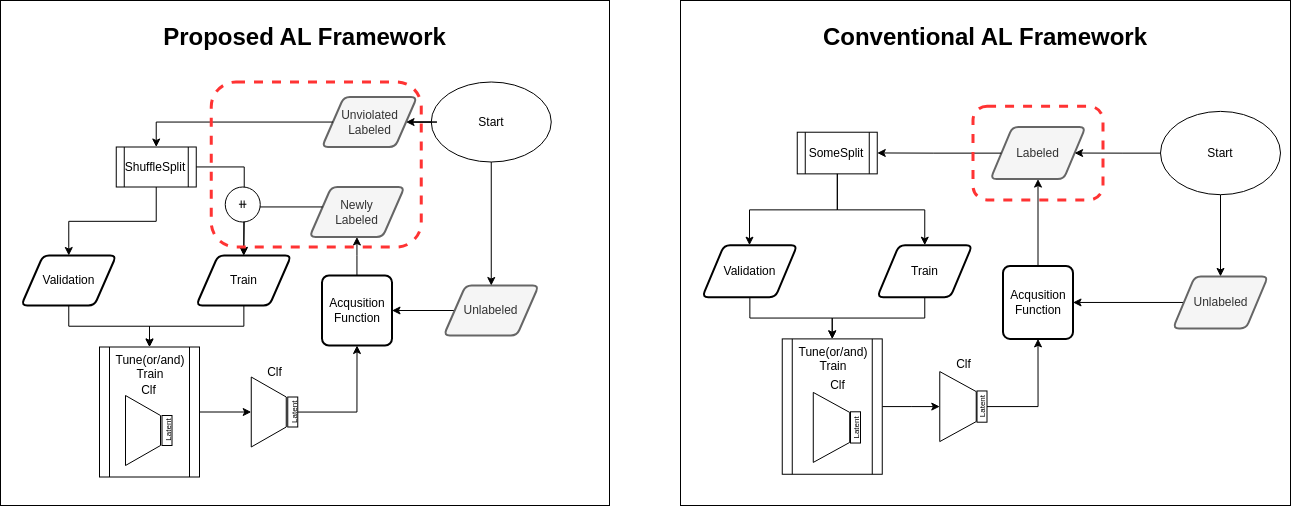

The diagram above was exported from draw.io. Its source (the exported page's mxGraphModel, read from the mxfile embedded in the PNG):
<mxGraphModel dx="2473" dy="1409" grid="1" gridSize="10" guides="1" tooltips="1" connect="1" arrows="1" fold="1" page="1" pageScale="1" pageWidth="1600" pageHeight="900" math="0" shadow="0">
  <root>
    <mxCell id="0" />
    <mxCell id="1" parent="0" />
    <mxCell id="SCRzYBZZ9FKD1o14Wbth-121" value="" style="group" parent="1" connectable="0" vertex="1">
      <mxGeometry x="840" y="210" width="610" height="505" as="geometry" />
    </mxCell>
    <mxCell id="SCRzYBZZ9FKD1o14Wbth-69" value="&lt;h1&gt;Conventional AL Framework&lt;/h1&gt;" style="rounded=0;whiteSpace=wrap;html=1;verticalAlign=top;align=center;" parent="SCRzYBZZ9FKD1o14Wbth-121" vertex="1">
      <mxGeometry width="610" height="505.00000000000006" as="geometry" />
    </mxCell>
    <mxCell id="SCRzYBZZ9FKD1o14Wbth-70" value="Labeled" style="shape=parallelogram;html=1;strokeWidth=2;perimeter=parallelogramPerimeter;whiteSpace=wrap;rounded=1;arcSize=12;size=0.23;fillColor=#f5f5f5;fontColor=#333333;strokeColor=#666666;" parent="SCRzYBZZ9FKD1o14Wbth-121" vertex="1">
      <mxGeometry x="310" y="126.51030927835052" width="95" height="52.0618556701031" as="geometry" />
    </mxCell>
    <mxCell id="SCRzYBZZ9FKD1o14Wbth-71" value="Acqusition&lt;br&gt;Function" style="rounded=1;whiteSpace=wrap;html=1;absoluteArcSize=1;arcSize=14;strokeWidth=2;" parent="SCRzYBZZ9FKD1o14Wbth-121" vertex="1">
      <mxGeometry x="322.5" y="265.5154639175258" width="70" height="72.88659793814433" as="geometry" />
    </mxCell>
    <mxCell id="SCRzYBZZ9FKD1o14Wbth-73" style="edgeStyle=orthogonalEdgeStyle;rounded=0;orthogonalLoop=1;jettySize=auto;html=1;" parent="SCRzYBZZ9FKD1o14Wbth-121" source="SCRzYBZZ9FKD1o14Wbth-71" target="SCRzYBZZ9FKD1o14Wbth-70" edge="1">
      <mxGeometry relative="1" as="geometry">
        <mxPoint x="357.5" y="225.4278350515464" as="targetPoint" />
      </mxGeometry>
    </mxCell>
    <mxCell id="SCRzYBZZ9FKD1o14Wbth-74" style="edgeStyle=orthogonalEdgeStyle;rounded=0;orthogonalLoop=1;jettySize=auto;html=1;" parent="SCRzYBZZ9FKD1o14Wbth-121" source="SCRzYBZZ9FKD1o14Wbth-75" target="SCRzYBZZ9FKD1o14Wbth-71" edge="1">
      <mxGeometry relative="1" as="geometry" />
    </mxCell>
    <mxCell id="SCRzYBZZ9FKD1o14Wbth-75" value="Unlabeled" style="shape=parallelogram;html=1;strokeWidth=2;perimeter=parallelogramPerimeter;whiteSpace=wrap;rounded=1;arcSize=12;size=0.23;fillColor=#f5f5f5;fontColor=#333333;strokeColor=#666666;" parent="SCRzYBZZ9FKD1o14Wbth-121" vertex="1">
      <mxGeometry x="492.5" y="275.9278350515464" width="95" height="52.0618556701031" as="geometry" />
    </mxCell>
    <mxCell id="SCRzYBZZ9FKD1o14Wbth-76" value="SomeSplit" style="shape=process;whiteSpace=wrap;html=1;backgroundOutline=1;" parent="SCRzYBZZ9FKD1o14Wbth-121" vertex="1">
      <mxGeometry x="116.75" y="131.71649484536084" width="80" height="41.649484536082475" as="geometry" />
    </mxCell>
    <mxCell id="SCRzYBZZ9FKD1o14Wbth-77" style="edgeStyle=orthogonalEdgeStyle;rounded=0;orthogonalLoop=1;jettySize=auto;html=1;" parent="SCRzYBZZ9FKD1o14Wbth-121" source="SCRzYBZZ9FKD1o14Wbth-70" target="SCRzYBZZ9FKD1o14Wbth-76" edge="1">
      <mxGeometry relative="1" as="geometry" />
    </mxCell>
    <mxCell id="SCRzYBZZ9FKD1o14Wbth-78" value="Train" style="shape=parallelogram;html=1;strokeWidth=2;perimeter=parallelogramPerimeter;whiteSpace=wrap;rounded=1;arcSize=12;size=0.23;" parent="SCRzYBZZ9FKD1o14Wbth-121" vertex="1">
      <mxGeometry x="196.75" y="244.69072164948454" width="95" height="52.0618556701031" as="geometry" />
    </mxCell>
    <mxCell id="SCRzYBZZ9FKD1o14Wbth-80" style="edgeStyle=orthogonalEdgeStyle;rounded=0;orthogonalLoop=1;jettySize=auto;html=1;entryX=0.5;entryY=0;entryDx=0;entryDy=0;" parent="SCRzYBZZ9FKD1o14Wbth-121" source="SCRzYBZZ9FKD1o14Wbth-76" target="SCRzYBZZ9FKD1o14Wbth-78" edge="1">
      <mxGeometry relative="1" as="geometry">
        <Array as="points">
          <mxPoint x="157" y="209.28865979381445" />
          <mxPoint x="244" y="209.28865979381445" />
        </Array>
      </mxGeometry>
    </mxCell>
    <mxCell id="SCRzYBZZ9FKD1o14Wbth-96" style="edgeStyle=orthogonalEdgeStyle;rounded=0;orthogonalLoop=1;jettySize=auto;html=1;" parent="SCRzYBZZ9FKD1o14Wbth-121" source="SCRzYBZZ9FKD1o14Wbth-78" target="SCRzYBZZ9FKD1o14Wbth-90" edge="1">
      <mxGeometry relative="1" as="geometry" />
    </mxCell>
    <mxCell id="SCRzYBZZ9FKD1o14Wbth-81" value="Validation" style="shape=parallelogram;html=1;strokeWidth=2;perimeter=parallelogramPerimeter;whiteSpace=wrap;rounded=1;arcSize=12;size=0.23;" parent="SCRzYBZZ9FKD1o14Wbth-121" vertex="1">
      <mxGeometry x="21.75" y="244.69072164948454" width="95" height="52.0618556701031" as="geometry" />
    </mxCell>
    <mxCell id="SCRzYBZZ9FKD1o14Wbth-82" style="edgeStyle=orthogonalEdgeStyle;rounded=0;orthogonalLoop=1;jettySize=auto;html=1;" parent="SCRzYBZZ9FKD1o14Wbth-121" source="SCRzYBZZ9FKD1o14Wbth-76" target="SCRzYBZZ9FKD1o14Wbth-81" edge="1">
      <mxGeometry relative="1" as="geometry">
        <Array as="points">
          <mxPoint x="157" y="209.28865979381445" />
          <mxPoint x="69" y="209.28865979381445" />
        </Array>
      </mxGeometry>
    </mxCell>
    <mxCell id="SCRzYBZZ9FKD1o14Wbth-84" value="" style="group" parent="SCRzYBZZ9FKD1o14Wbth-121" connectable="0" vertex="1">
      <mxGeometry x="260" y="348.8144329896908" width="46.5" height="93.71134020618557" as="geometry" />
    </mxCell>
    <mxCell id="SCRzYBZZ9FKD1o14Wbth-85" value="Clf" style="text;html=1;align=center;verticalAlign=middle;resizable=0;points=[];autosize=1;strokeColor=none;fillColor=none;" parent="SCRzYBZZ9FKD1o14Wbth-84" vertex="1">
      <mxGeometry x="3.25" width="40" height="30" as="geometry" />
    </mxCell>
    <mxCell id="SCRzYBZZ9FKD1o14Wbth-86" value="" style="group" parent="SCRzYBZZ9FKD1o14Wbth-84" connectable="0" vertex="1">
      <mxGeometry y="20.824742268041238" width="46.5" height="72.88659793814433" as="geometry" />
    </mxCell>
    <mxCell id="SCRzYBZZ9FKD1o14Wbth-87" value="" style="shape=trapezoid;perimeter=trapezoidPerimeter;whiteSpace=wrap;html=1;fixedSize=1;rotation=90;fontStyle=4" parent="SCRzYBZZ9FKD1o14Wbth-86" vertex="1">
      <mxGeometry x="-17.5" y="18.221649484536083" width="70" height="36.44329896907217" as="geometry" />
    </mxCell>
    <mxCell id="SCRzYBZZ9FKD1o14Wbth-88" value="&lt;font style=&quot;font-size: 8px;&quot;&gt;Latent&lt;/font&gt;" style="rounded=0;whiteSpace=wrap;html=1;horizontal=0;align=center;verticalAlign=middle;" parent="SCRzYBZZ9FKD1o14Wbth-86" vertex="1">
      <mxGeometry x="36.5" y="20.824742268041238" width="10" height="31.23711340206186" as="geometry" />
    </mxCell>
    <mxCell id="SCRzYBZZ9FKD1o14Wbth-97" style="edgeStyle=orthogonalEdgeStyle;rounded=0;orthogonalLoop=1;jettySize=auto;html=1;" parent="SCRzYBZZ9FKD1o14Wbth-121" source="SCRzYBZZ9FKD1o14Wbth-81" target="SCRzYBZZ9FKD1o14Wbth-90" edge="1">
      <mxGeometry relative="1" as="geometry" />
    </mxCell>
    <mxCell id="SCRzYBZZ9FKD1o14Wbth-98" style="edgeStyle=orthogonalEdgeStyle;rounded=0;orthogonalLoop=1;jettySize=auto;html=1;" parent="SCRzYBZZ9FKD1o14Wbth-121" source="SCRzYBZZ9FKD1o14Wbth-90" target="SCRzYBZZ9FKD1o14Wbth-87" edge="1">
      <mxGeometry relative="1" as="geometry" />
    </mxCell>
    <mxCell id="SCRzYBZZ9FKD1o14Wbth-99" style="edgeStyle=orthogonalEdgeStyle;rounded=0;orthogonalLoop=1;jettySize=auto;html=1;entryX=0.5;entryY=1;entryDx=0;entryDy=0;" parent="SCRzYBZZ9FKD1o14Wbth-121" source="SCRzYBZZ9FKD1o14Wbth-88" target="SCRzYBZZ9FKD1o14Wbth-71" edge="1">
      <mxGeometry relative="1" as="geometry" />
    </mxCell>
    <mxCell id="SCRzYBZZ9FKD1o14Wbth-90" value="Tune(or/and)&lt;br&gt;Train" style="shape=process;whiteSpace=wrap;html=1;backgroundOutline=1;verticalAlign=top;" parent="SCRzYBZZ9FKD1o14Wbth-121" vertex="1">
      <mxGeometry x="101.75" y="338.4020618556701" width="100" height="135.36082474226805" as="geometry" />
    </mxCell>
    <mxCell id="SCRzYBZZ9FKD1o14Wbth-89" value="" style="group" parent="SCRzYBZZ9FKD1o14Wbth-121" connectable="0" vertex="1">
      <mxGeometry x="118.5" y="338.4020618556701" width="93.25" height="135.36082474226805" as="geometry" />
    </mxCell>
    <mxCell id="SCRzYBZZ9FKD1o14Wbth-91" value="" style="group" parent="SCRzYBZZ9FKD1o14Wbth-89" connectable="0" vertex="1">
      <mxGeometry x="15" y="31.23711340206186" width="78.25" height="104.1237113402062" as="geometry" />
    </mxCell>
    <mxCell id="SCRzYBZZ9FKD1o14Wbth-92" value="Clf" style="text;html=1;align=center;verticalAlign=middle;resizable=0;points=[];autosize=1;strokeColor=none;fillColor=none;" parent="SCRzYBZZ9FKD1o14Wbth-91" vertex="1">
      <mxGeometry x="3.25" width="40" height="30" as="geometry" />
    </mxCell>
    <mxCell id="SCRzYBZZ9FKD1o14Wbth-93" value="" style="group" parent="SCRzYBZZ9FKD1o14Wbth-91" connectable="0" vertex="1">
      <mxGeometry y="20.824742268041238" width="78.25" height="83.29896907216495" as="geometry" />
    </mxCell>
    <mxCell id="SCRzYBZZ9FKD1o14Wbth-94" value="" style="shape=trapezoid;perimeter=trapezoidPerimeter;whiteSpace=wrap;html=1;fixedSize=1;rotation=90;fontStyle=4" parent="SCRzYBZZ9FKD1o14Wbth-93" vertex="1">
      <mxGeometry x="-17.5" y="18.221649484536083" width="70" height="36.44329896907217" as="geometry" />
    </mxCell>
    <mxCell id="SCRzYBZZ9FKD1o14Wbth-95" value="&lt;font style=&quot;font-size: 8px;&quot;&gt;Latent&lt;/font&gt;" style="rounded=0;whiteSpace=wrap;html=1;horizontal=0;align=center;verticalAlign=middle;" parent="SCRzYBZZ9FKD1o14Wbth-93" vertex="1">
      <mxGeometry x="36.5" y="20.824742268041238" width="10" height="31.23711340206186" as="geometry" />
    </mxCell>
    <mxCell id="SCRzYBZZ9FKD1o14Wbth-107" style="edgeStyle=orthogonalEdgeStyle;rounded=0;orthogonalLoop=1;jettySize=auto;html=1;" parent="SCRzYBZZ9FKD1o14Wbth-121" source="SCRzYBZZ9FKD1o14Wbth-106" target="SCRzYBZZ9FKD1o14Wbth-75" edge="1">
      <mxGeometry relative="1" as="geometry" />
    </mxCell>
    <mxCell id="SCRzYBZZ9FKD1o14Wbth-108" style="edgeStyle=orthogonalEdgeStyle;rounded=0;orthogonalLoop=1;jettySize=auto;html=1;entryX=1;entryY=0.5;entryDx=0;entryDy=0;" parent="SCRzYBZZ9FKD1o14Wbth-121" source="SCRzYBZZ9FKD1o14Wbth-106" target="SCRzYBZZ9FKD1o14Wbth-70" edge="1">
      <mxGeometry relative="1" as="geometry">
        <mxPoint x="422.5" y="152.54123711340208" as="targetPoint" />
      </mxGeometry>
    </mxCell>
    <mxCell id="SCRzYBZZ9FKD1o14Wbth-106" value="Start" style="ellipse;whiteSpace=wrap;html=1;" parent="SCRzYBZZ9FKD1o14Wbth-121" vertex="1">
      <mxGeometry x="480" y="110.8917525773196" width="120" height="83.29896907216495" as="geometry" />
    </mxCell>
    <mxCell id="SCRzYBZZ9FKD1o14Wbth-109" value="" style="rounded=1;whiteSpace=wrap;html=1;dashed=1;strokeWidth=3;strokeColor=#FF3333;fillColor=none;" parent="SCRzYBZZ9FKD1o14Wbth-121" vertex="1">
      <mxGeometry x="292.5" y="105.68556701030928" width="130" height="93.71134020618557" as="geometry" />
    </mxCell>
    <mxCell id="WMvT0dWieGEjRC7-HjSZ-35" value="&lt;h1&gt;Proposed AL Framework&lt;/h1&gt;" style="rounded=0;whiteSpace=wrap;html=1;verticalAlign=top;align=center;" parent="1" vertex="1">
      <mxGeometry x="160" y="210" width="609" height="505" as="geometry" />
    </mxCell>
    <mxCell id="SCRzYBZZ9FKD1o14Wbth-47" value="Tune(or/and)&lt;br&gt;Train" style="shape=process;whiteSpace=wrap;html=1;backgroundOutline=1;verticalAlign=top;" parent="1" vertex="1">
      <mxGeometry x="259" y="556.5" width="100" height="130" as="geometry" />
    </mxCell>
    <mxCell id="WMvT0dWieGEjRC7-HjSZ-3" value="Unviolated&lt;br&gt;Labeled" style="shape=parallelogram;html=1;strokeWidth=2;perimeter=parallelogramPerimeter;whiteSpace=wrap;rounded=1;arcSize=12;size=0.23;fillColor=#f5f5f5;fontColor=#333333;strokeColor=#666666;" parent="1" vertex="1">
      <mxGeometry x="481.5" y="306.5" width="95" height="50" as="geometry" />
    </mxCell>
    <mxCell id="WMvT0dWieGEjRC7-HjSZ-14" value="Acqusition&lt;br&gt;Function" style="rounded=1;whiteSpace=wrap;html=1;absoluteArcSize=1;arcSize=14;strokeWidth=2;" parent="1" vertex="1">
      <mxGeometry x="481.5" y="485" width="70" height="70" as="geometry" />
    </mxCell>
    <mxCell id="SCRzYBZZ9FKD1o14Wbth-33" value="Newly&lt;br&gt;Labeled" style="shape=parallelogram;html=1;strokeWidth=2;perimeter=parallelogramPerimeter;whiteSpace=wrap;rounded=1;arcSize=12;size=0.23;fillColor=#f5f5f5;fontColor=#333333;strokeColor=#666666;" parent="1" vertex="1">
      <mxGeometry x="469" y="396.5" width="95" height="50" as="geometry" />
    </mxCell>
    <mxCell id="SCRzYBZZ9FKD1o14Wbth-36" style="edgeStyle=orthogonalEdgeStyle;rounded=0;orthogonalLoop=1;jettySize=auto;html=1;" parent="1" source="WMvT0dWieGEjRC7-HjSZ-14" target="SCRzYBZZ9FKD1o14Wbth-33" edge="1">
      <mxGeometry relative="1" as="geometry" />
    </mxCell>
    <mxCell id="SCRzYBZZ9FKD1o14Wbth-35" style="edgeStyle=orthogonalEdgeStyle;rounded=0;orthogonalLoop=1;jettySize=auto;html=1;" parent="1" source="SCRzYBZZ9FKD1o14Wbth-34" target="WMvT0dWieGEjRC7-HjSZ-14" edge="1">
      <mxGeometry relative="1" as="geometry" />
    </mxCell>
    <mxCell id="SCRzYBZZ9FKD1o14Wbth-34" value="Unlabeled" style="shape=parallelogram;html=1;strokeWidth=2;perimeter=parallelogramPerimeter;whiteSpace=wrap;rounded=1;arcSize=12;size=0.23;fillColor=#f5f5f5;fontColor=#333333;strokeColor=#666666;" parent="1" vertex="1">
      <mxGeometry x="603.25" y="495" width="95" height="50" as="geometry" />
    </mxCell>
    <mxCell id="SCRzYBZZ9FKD1o14Wbth-39" value="ShuffleSplit" style="shape=process;whiteSpace=wrap;html=1;backgroundOutline=1;" parent="1" vertex="1">
      <mxGeometry x="275.75" y="356.5" width="80" height="40" as="geometry" />
    </mxCell>
    <mxCell id="SCRzYBZZ9FKD1o14Wbth-40" style="edgeStyle=orthogonalEdgeStyle;rounded=0;orthogonalLoop=1;jettySize=auto;html=1;" parent="1" source="WMvT0dWieGEjRC7-HjSZ-3" target="SCRzYBZZ9FKD1o14Wbth-39" edge="1">
      <mxGeometry relative="1" as="geometry">
        <Array as="points">
          <mxPoint x="315.75" y="331.5" />
        </Array>
      </mxGeometry>
    </mxCell>
    <mxCell id="SCRzYBZZ9FKD1o14Wbth-41" value="Train" style="shape=parallelogram;html=1;strokeWidth=2;perimeter=parallelogramPerimeter;whiteSpace=wrap;rounded=1;arcSize=12;size=0.23;" parent="1" vertex="1">
      <mxGeometry x="355.75" y="465" width="95" height="50" as="geometry" />
    </mxCell>
    <mxCell id="SCRzYBZZ9FKD1o14Wbth-46" style="edgeStyle=orthogonalEdgeStyle;rounded=0;orthogonalLoop=1;jettySize=auto;html=1;entryX=0.5;entryY=0;entryDx=0;entryDy=0;" parent="1" source="SCRzYBZZ9FKD1o14Wbth-33" target="SCRzYBZZ9FKD1o14Wbth-41" edge="1">
      <mxGeometry relative="1" as="geometry">
        <Array as="points">
          <mxPoint x="402.75" y="416.5" />
        </Array>
      </mxGeometry>
    </mxCell>
    <mxCell id="SCRzYBZZ9FKD1o14Wbth-45" style="edgeStyle=orthogonalEdgeStyle;rounded=0;orthogonalLoop=1;jettySize=auto;html=1;entryX=0.5;entryY=0;entryDx=0;entryDy=0;" parent="1" source="SCRzYBZZ9FKD1o14Wbth-39" target="SCRzYBZZ9FKD1o14Wbth-41" edge="1">
      <mxGeometry relative="1" as="geometry">
        <Array as="points">
          <mxPoint x="403.75" y="376.5" />
          <mxPoint x="403.75" y="430.5" />
        </Array>
      </mxGeometry>
    </mxCell>
    <mxCell id="SCRzYBZZ9FKD1o14Wbth-42" value="Validation" style="shape=parallelogram;html=1;strokeWidth=2;perimeter=parallelogramPerimeter;whiteSpace=wrap;rounded=1;arcSize=12;size=0.23;" parent="1" vertex="1">
      <mxGeometry x="180.75" y="465" width="95" height="50" as="geometry" />
    </mxCell>
    <mxCell id="SCRzYBZZ9FKD1o14Wbth-43" style="edgeStyle=orthogonalEdgeStyle;rounded=0;orthogonalLoop=1;jettySize=auto;html=1;" parent="1" source="SCRzYBZZ9FKD1o14Wbth-39" target="SCRzYBZZ9FKD1o14Wbth-42" edge="1">
      <mxGeometry relative="1" as="geometry" />
    </mxCell>
    <mxCell id="WMvT0dWieGEjRC7-HjSZ-65" value="⧺" style="ellipse;whiteSpace=wrap;html=1;aspect=fixed;" parent="1" vertex="1">
      <mxGeometry x="384.75" y="396.5" width="35" height="35" as="geometry" />
    </mxCell>
    <mxCell id="SCRzYBZZ9FKD1o14Wbth-57" value="" style="group" parent="1" connectable="0" vertex="1">
      <mxGeometry x="410.75" y="566.5" width="46.5" height="90" as="geometry" />
    </mxCell>
    <mxCell id="SCRzYBZZ9FKD1o14Wbth-58" value="Clf" style="text;html=1;align=center;verticalAlign=middle;resizable=0;points=[];autosize=1;strokeColor=none;fillColor=none;" parent="SCRzYBZZ9FKD1o14Wbth-57" vertex="1">
      <mxGeometry x="3.25" width="40" height="30" as="geometry" />
    </mxCell>
    <mxCell id="SCRzYBZZ9FKD1o14Wbth-59" value="" style="group" parent="SCRzYBZZ9FKD1o14Wbth-57" connectable="0" vertex="1">
      <mxGeometry y="20" width="46.5" height="70" as="geometry" />
    </mxCell>
    <mxCell id="SCRzYBZZ9FKD1o14Wbth-60" value="" style="shape=trapezoid;perimeter=trapezoidPerimeter;whiteSpace=wrap;html=1;fixedSize=1;rotation=90;fontStyle=4" parent="SCRzYBZZ9FKD1o14Wbth-59" vertex="1">
      <mxGeometry x="-17.5" y="17.5" width="70" height="35" as="geometry" />
    </mxCell>
    <mxCell id="SCRzYBZZ9FKD1o14Wbth-61" value="&lt;font style=&quot;font-size: 8px;&quot;&gt;Latent&lt;/font&gt;" style="rounded=0;whiteSpace=wrap;html=1;horizontal=0;align=center;verticalAlign=middle;" parent="SCRzYBZZ9FKD1o14Wbth-59" vertex="1">
      <mxGeometry x="36.5" y="20" width="10" height="30" as="geometry" />
    </mxCell>
    <mxCell id="SCRzYBZZ9FKD1o14Wbth-66" style="edgeStyle=orthogonalEdgeStyle;rounded=0;orthogonalLoop=1;jettySize=auto;html=1;entryX=0.5;entryY=1;entryDx=0;entryDy=0;" parent="1" source="SCRzYBZZ9FKD1o14Wbth-61" target="WMvT0dWieGEjRC7-HjSZ-14" edge="1">
      <mxGeometry relative="1" as="geometry" />
    </mxCell>
    <mxCell id="SCRzYBZZ9FKD1o14Wbth-105" value="Start" style="ellipse;whiteSpace=wrap;html=1;" parent="1" vertex="1">
      <mxGeometry x="590.75" y="291.5" width="120" height="80" as="geometry" />
    </mxCell>
    <mxCell id="SCRzYBZZ9FKD1o14Wbth-112" style="edgeStyle=orthogonalEdgeStyle;rounded=0;orthogonalLoop=1;jettySize=auto;html=1;" parent="1" source="SCRzYBZZ9FKD1o14Wbth-105" target="WMvT0dWieGEjRC7-HjSZ-3" edge="1">
      <mxGeometry relative="1" as="geometry" />
    </mxCell>
    <mxCell id="SCRzYBZZ9FKD1o14Wbth-113" style="edgeStyle=orthogonalEdgeStyle;rounded=0;orthogonalLoop=1;jettySize=auto;html=1;" parent="1" source="SCRzYBZZ9FKD1o14Wbth-105" target="SCRzYBZZ9FKD1o14Wbth-34" edge="1">
      <mxGeometry relative="1" as="geometry" />
    </mxCell>
    <mxCell id="SCRzYBZZ9FKD1o14Wbth-63" value="" style="group" parent="1" connectable="0" vertex="1">
      <mxGeometry x="270" y="555" width="80" height="130" as="geometry" />
    </mxCell>
    <mxCell id="SCRzYBZZ9FKD1o14Wbth-51" value="" style="group" parent="SCRzYBZZ9FKD1o14Wbth-63" connectable="0" vertex="1">
      <mxGeometry x="15" y="30" width="46.5" height="90" as="geometry" />
    </mxCell>
    <mxCell id="WMvT0dWieGEjRC7-HjSZ-30" value="Clf" style="text;html=1;align=center;verticalAlign=middle;resizable=0;points=[];autosize=1;strokeColor=none;fillColor=none;" parent="SCRzYBZZ9FKD1o14Wbth-51" vertex="1">
      <mxGeometry x="3.25" width="40" height="30" as="geometry" />
    </mxCell>
    <mxCell id="SCRzYBZZ9FKD1o14Wbth-50" value="" style="group" parent="SCRzYBZZ9FKD1o14Wbth-51" connectable="0" vertex="1">
      <mxGeometry y="20" width="46.5" height="70" as="geometry" />
    </mxCell>
    <mxCell id="WMvT0dWieGEjRC7-HjSZ-29" value="" style="shape=trapezoid;perimeter=trapezoidPerimeter;whiteSpace=wrap;html=1;fixedSize=1;rotation=90;fontStyle=4" parent="SCRzYBZZ9FKD1o14Wbth-50" vertex="1">
      <mxGeometry x="-17.5" y="17.5" width="70" height="35" as="geometry" />
    </mxCell>
    <mxCell id="WMvT0dWieGEjRC7-HjSZ-37" value="&lt;font style=&quot;font-size: 8px;&quot;&gt;Latent&lt;/font&gt;" style="rounded=0;whiteSpace=wrap;html=1;horizontal=0;align=center;verticalAlign=middle;" parent="SCRzYBZZ9FKD1o14Wbth-50" vertex="1">
      <mxGeometry x="36.5" y="20" width="10" height="30" as="geometry" />
    </mxCell>
    <mxCell id="SCRzYBZZ9FKD1o14Wbth-115" value="" style="rounded=1;whiteSpace=wrap;html=1;dashed=1;strokeWidth=3;strokeColor=#FF3333;fillColor=none;" parent="1" vertex="1">
      <mxGeometry x="370.75" y="291.5" width="210" height="165" as="geometry" />
    </mxCell>
    <mxCell id="SCRzYBZZ9FKD1o14Wbth-49" style="edgeStyle=orthogonalEdgeStyle;rounded=0;orthogonalLoop=1;jettySize=auto;html=1;" parent="1" source="SCRzYBZZ9FKD1o14Wbth-41" target="SCRzYBZZ9FKD1o14Wbth-47" edge="1">
      <mxGeometry relative="1" as="geometry" />
    </mxCell>
    <mxCell id="SCRzYBZZ9FKD1o14Wbth-48" style="edgeStyle=orthogonalEdgeStyle;rounded=0;orthogonalLoop=1;jettySize=auto;html=1;" parent="1" source="SCRzYBZZ9FKD1o14Wbth-42" target="SCRzYBZZ9FKD1o14Wbth-47" edge="1">
      <mxGeometry relative="1" as="geometry" />
    </mxCell>
    <mxCell id="SCRzYBZZ9FKD1o14Wbth-62" style="edgeStyle=orthogonalEdgeStyle;rounded=0;orthogonalLoop=1;jettySize=auto;html=1;" parent="1" source="SCRzYBZZ9FKD1o14Wbth-47" target="SCRzYBZZ9FKD1o14Wbth-60" edge="1">
      <mxGeometry relative="1" as="geometry" />
    </mxCell>
  </root>
</mxGraphModel>